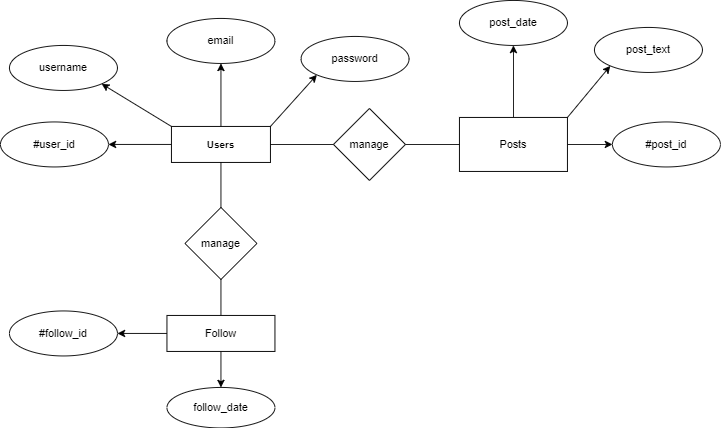

The diagram above was exported from draw.io. Its source (the exported page's mxGraphModel, read from the mxfile embedded in the PNG):
<mxGraphModel dx="868" dy="425" grid="1" gridSize="10" guides="1" tooltips="1" connect="1" arrows="1" fold="1" page="1" pageScale="1" pageWidth="827" pageHeight="1169" math="0" shadow="0">
  <root>
    <mxCell id="0" />
    <mxCell id="1" parent="0" />
    <mxCell id="KcbdCJcmBV6wJtuAKtmT-2" value="" style="edgeStyle=orthogonalEdgeStyle;rounded=0;orthogonalLoop=1;jettySize=auto;html=1;" parent="1" source="ySis4cVeGTlUrPasSP9j-1" target="KcbdCJcmBV6wJtuAKtmT-1" edge="1">
      <mxGeometry relative="1" as="geometry" />
    </mxCell>
    <mxCell id="KcbdCJcmBV6wJtuAKtmT-4" value="" style="edgeStyle=orthogonalEdgeStyle;rounded=0;orthogonalLoop=1;jettySize=auto;html=1;" parent="1" source="ySis4cVeGTlUrPasSP9j-1" target="KcbdCJcmBV6wJtuAKtmT-3" edge="1">
      <mxGeometry relative="1" as="geometry" />
    </mxCell>
    <mxCell id="ySis4cVeGTlUrPasSP9j-1" value="&lt;span style=&quot;font-weight: 700;&quot;&gt;Users&lt;/span&gt;" style="rounded=0;whiteSpace=wrap;html=1;labelBackgroundColor=default;endArrow=classic;fontSize=11;" parent="1" vertex="1">
      <mxGeometry x="210" y="470" width="110" height="40" as="geometry" />
    </mxCell>
    <mxCell id="KcbdCJcmBV6wJtuAKtmT-1" value="#user_id" style="ellipse;whiteSpace=wrap;html=1;rounded=0;" parent="1" vertex="1">
      <mxGeometry x="20" y="465" width="120" height="50" as="geometry" />
    </mxCell>
    <mxCell id="KcbdCJcmBV6wJtuAKtmT-3" value="email" style="ellipse;whiteSpace=wrap;html=1;rounded=0;" parent="1" vertex="1">
      <mxGeometry x="205" y="350" width="120" height="50" as="geometry" />
    </mxCell>
    <mxCell id="KcbdCJcmBV6wJtuAKtmT-5" value="manage" style="rhombus;whiteSpace=wrap;html=1;rounded=0;" parent="1" vertex="1">
      <mxGeometry x="390" y="450" width="80" height="80" as="geometry" />
    </mxCell>
    <mxCell id="KcbdCJcmBV6wJtuAKtmT-10" value="" style="edgeStyle=orthogonalEdgeStyle;rounded=0;orthogonalLoop=1;jettySize=auto;html=1;exitX=0.5;exitY=0;exitDx=0;exitDy=0;" parent="1" source="LtdA-16eroScyE_WlwoY-3" target="KcbdCJcmBV6wJtuAKtmT-9" edge="1">
      <mxGeometry relative="1" as="geometry">
        <mxPoint x="615" y="460" as="sourcePoint" />
      </mxGeometry>
    </mxCell>
    <mxCell id="KcbdCJcmBV6wJtuAKtmT-9" value="&lt;span style=&quot;text-align: left;&quot;&gt;post_date&lt;/span&gt;" style="ellipse;whiteSpace=wrap;html=1;rounded=0;" parent="1" vertex="1">
      <mxGeometry x="530" y="330" width="120" height="50" as="geometry" />
    </mxCell>
    <mxCell id="aBhPeVR2Hp5z1Br8s17l-2" value="" style="endArrow=classic;html=1;rounded=0;exitX=0;exitY=0;exitDx=0;exitDy=0;entryX=1;entryY=1;entryDx=0;entryDy=0;" parent="1" source="ySis4cVeGTlUrPasSP9j-1" target="aBhPeVR2Hp5z1Br8s17l-3" edge="1">
      <mxGeometry width="50" height="50" relative="1" as="geometry">
        <mxPoint x="390" y="560" as="sourcePoint" />
        <mxPoint x="150" y="410" as="targetPoint" />
      </mxGeometry>
    </mxCell>
    <mxCell id="aBhPeVR2Hp5z1Br8s17l-3" value="username" style="ellipse;whiteSpace=wrap;html=1;rounded=0;" parent="1" vertex="1">
      <mxGeometry x="30" y="380" width="120" height="50" as="geometry" />
    </mxCell>
    <mxCell id="aBhPeVR2Hp5z1Br8s17l-4" value="" style="endArrow=classic;html=1;rounded=0;exitX=1;exitY=0;exitDx=0;exitDy=0;entryX=0;entryY=1;entryDx=0;entryDy=0;" parent="1" source="ySis4cVeGTlUrPasSP9j-1" target="aBhPeVR2Hp5z1Br8s17l-5" edge="1">
      <mxGeometry width="50" height="50" relative="1" as="geometry">
        <mxPoint x="220" y="480" as="sourcePoint" />
        <mxPoint x="380" y="400" as="targetPoint" />
      </mxGeometry>
    </mxCell>
    <mxCell id="aBhPeVR2Hp5z1Br8s17l-5" value="password" style="ellipse;whiteSpace=wrap;html=1;rounded=0;" parent="1" vertex="1">
      <mxGeometry x="354" y="370" width="120" height="50" as="geometry" />
    </mxCell>
    <mxCell id="aBhPeVR2Hp5z1Br8s17l-6" value="" style="endArrow=none;html=1;rounded=0;exitX=1;exitY=0.5;exitDx=0;exitDy=0;entryX=0;entryY=0.5;entryDx=0;entryDy=0;" parent="1" source="ySis4cVeGTlUrPasSP9j-1" target="KcbdCJcmBV6wJtuAKtmT-5" edge="1">
      <mxGeometry width="50" height="50" relative="1" as="geometry">
        <mxPoint x="390" y="560" as="sourcePoint" />
        <mxPoint x="440" y="510" as="targetPoint" />
      </mxGeometry>
    </mxCell>
    <mxCell id="aBhPeVR2Hp5z1Br8s17l-7" value="" style="edgeStyle=orthogonalEdgeStyle;rounded=0;orthogonalLoop=1;jettySize=auto;html=1;exitX=1;exitY=0.5;exitDx=0;exitDy=0;entryX=0;entryY=0.5;entryDx=0;entryDy=0;" parent="1" source="LtdA-16eroScyE_WlwoY-3" target="aBhPeVR2Hp5z1Br8s17l-8" edge="1">
      <mxGeometry relative="1" as="geometry">
        <mxPoint x="675" y="490" as="sourcePoint" />
        <mxPoint x="730" y="490" as="targetPoint" />
      </mxGeometry>
    </mxCell>
    <mxCell id="aBhPeVR2Hp5z1Br8s17l-8" value="#post_id" style="ellipse;whiteSpace=wrap;html=1;rounded=0;" parent="1" vertex="1">
      <mxGeometry x="700" y="465" width="120" height="50" as="geometry" />
    </mxCell>
    <mxCell id="LtdA-16eroScyE_WlwoY-1" value="manage" style="rhombus;whiteSpace=wrap;html=1;rounded=0;" parent="1" vertex="1">
      <mxGeometry x="225" y="560" width="80" height="80" as="geometry" />
    </mxCell>
    <mxCell id="LtdA-16eroScyE_WlwoY-2" value="" style="endArrow=none;html=1;rounded=0;exitX=0.5;exitY=1;exitDx=0;exitDy=0;entryX=0.5;entryY=0;entryDx=0;entryDy=0;" parent="1" source="ySis4cVeGTlUrPasSP9j-1" target="LtdA-16eroScyE_WlwoY-1" edge="1">
      <mxGeometry width="50" height="50" relative="1" as="geometry">
        <mxPoint x="330" y="500" as="sourcePoint" />
        <mxPoint x="425" y="500" as="targetPoint" />
      </mxGeometry>
    </mxCell>
    <mxCell id="LtdA-16eroScyE_WlwoY-3" value="Posts" style="rounded=0;whiteSpace=wrap;html=1;" parent="1" vertex="1">
      <mxGeometry x="530" y="460" width="120" height="60" as="geometry" />
    </mxCell>
    <mxCell id="C4t1HJR5PqFkwxwNX717-2" value="&lt;span style=&quot;text-align: left;&quot;&gt;follow_date&lt;/span&gt;" style="ellipse;whiteSpace=wrap;html=1;rounded=0;" parent="1" vertex="1">
      <mxGeometry x="205" y="760" width="120" height="45" as="geometry" />
    </mxCell>
    <mxCell id="C4t1HJR5PqFkwxwNX717-3" value="" style="endArrow=none;html=1;rounded=0;exitX=0.5;exitY=1;exitDx=0;exitDy=0;entryX=0.5;entryY=0;entryDx=0;entryDy=0;" parent="1" source="LtdA-16eroScyE_WlwoY-1" target="C4t1HJR5PqFkwxwNX717-4" edge="1">
      <mxGeometry width="50" height="50" relative="1" as="geometry">
        <mxPoint x="275" y="520" as="sourcePoint" />
        <mxPoint x="265" y="680" as="targetPoint" />
      </mxGeometry>
    </mxCell>
    <mxCell id="C4t1HJR5PqFkwxwNX717-7" value="" style="edgeStyle=orthogonalEdgeStyle;rounded=0;orthogonalLoop=1;jettySize=auto;html=1;" parent="1" source="C4t1HJR5PqFkwxwNX717-4" target="C4t1HJR5PqFkwxwNX717-6" edge="1">
      <mxGeometry relative="1" as="geometry" />
    </mxCell>
    <mxCell id="C4t1HJR5PqFkwxwNX717-8" value="" style="edgeStyle=orthogonalEdgeStyle;rounded=0;orthogonalLoop=1;jettySize=auto;html=1;" parent="1" source="C4t1HJR5PqFkwxwNX717-4" target="C4t1HJR5PqFkwxwNX717-2" edge="1">
      <mxGeometry relative="1" as="geometry" />
    </mxCell>
    <mxCell id="C4t1HJR5PqFkwxwNX717-4" value="Follow" style="rounded=0;whiteSpace=wrap;html=1;" parent="1" vertex="1">
      <mxGeometry x="205" y="680" width="120" height="40" as="geometry" />
    </mxCell>
    <mxCell id="C4t1HJR5PqFkwxwNX717-6" value="#follow_id" style="ellipse;whiteSpace=wrap;html=1;rounded=0;" parent="1" vertex="1">
      <mxGeometry x="30" y="675" width="120" height="50" as="geometry" />
    </mxCell>
    <mxCell id="4EZw7B63BcpVz1Dek-1K-1" value="&lt;span style=&quot;text-align: left;&quot;&gt;post_text&lt;/span&gt;" style="ellipse;whiteSpace=wrap;html=1;rounded=0;" parent="1" vertex="1">
      <mxGeometry x="680" y="360" width="120" height="50" as="geometry" />
    </mxCell>
    <mxCell id="4EZw7B63BcpVz1Dek-1K-4" value="" style="endArrow=classic;html=1;rounded=0;exitX=1;exitY=0;exitDx=0;exitDy=0;entryX=0;entryY=1;entryDx=0;entryDy=0;" parent="1" source="LtdA-16eroScyE_WlwoY-3" target="4EZw7B63BcpVz1Dek-1K-1" edge="1">
      <mxGeometry width="50" height="50" relative="1" as="geometry">
        <mxPoint x="220" y="480" as="sourcePoint" />
        <mxPoint x="160" y="440" as="targetPoint" />
      </mxGeometry>
    </mxCell>
    <mxCell id="4EZw7B63BcpVz1Dek-1K-5" value="" style="endArrow=none;html=1;rounded=0;exitX=1;exitY=0.5;exitDx=0;exitDy=0;entryX=0;entryY=0.5;entryDx=0;entryDy=0;" parent="1" source="KcbdCJcmBV6wJtuAKtmT-5" target="LtdA-16eroScyE_WlwoY-3" edge="1">
      <mxGeometry width="50" height="50" relative="1" as="geometry">
        <mxPoint x="330" y="500" as="sourcePoint" />
        <mxPoint x="400" y="500" as="targetPoint" />
      </mxGeometry>
    </mxCell>
  </root>
</mxGraphModel>